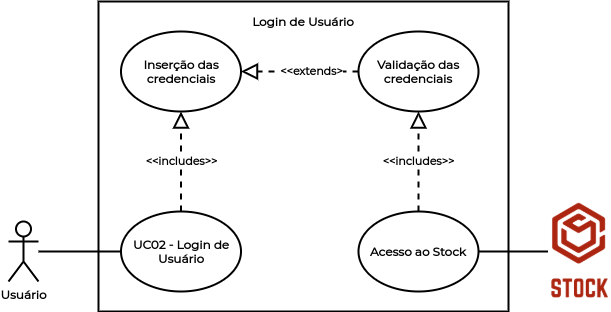

The diagram above was exported from draw.io. Its source (the exported page's mxGraphModel, read from the mxfile embedded in the PNG):
<mxGraphModel dx="723" dy="333" grid="1" gridSize="10" guides="1" tooltips="1" connect="1" arrows="1" fold="1" page="1" pageScale="1" pageWidth="1169" pageHeight="827" math="0" shadow="0">
  <root>
    <mxCell id="0" />
    <mxCell id="1" parent="0" />
    <mxCell id="udux_Fz8bUhezhE7RQCF-29" value="" style="rounded=0;whiteSpace=wrap;html=1;fontFamily=Montserrat;fontSource=https%3A%2F%2Ffonts.googleapis.com%2Fcss%3Ffamily%3DMontserrat;fontStyle=1;strokeWidth=2;" vertex="1" parent="1">
      <mxGeometry x="290" y="90" width="410" height="310" as="geometry" />
    </mxCell>
    <mxCell id="udux_Fz8bUhezhE7RQCF-1" value="&lt;font data-font-src=&quot;https://fonts.googleapis.com/css?family=Montserrat&quot;&gt;Usuário&lt;/font&gt;" style="shape=umlActor;verticalLabelPosition=bottom;verticalAlign=top;html=1;outlineConnect=0;fontFamily=Montserrat;fontSource=https%3A%2F%2Ffonts.googleapis.com%2Fcss%3Ffamily%3DMontserrat;fontStyle=1;strokeWidth=2;" vertex="1" parent="1">
      <mxGeometry x="200" y="310" width="30" height="60" as="geometry" />
    </mxCell>
    <mxCell id="udux_Fz8bUhezhE7RQCF-2" value="&lt;font data-font-src=&quot;https://fonts.googleapis.com/css?family=Montserrat&quot;&gt;UC02 - Login de Usuário&lt;/font&gt;" style="ellipse;whiteSpace=wrap;html=1;fontFamily=Montserrat;fontSource=https%3A%2F%2Ffonts.googleapis.com%2Fcss%3Ffamily%3DMontserrat;fontStyle=1;strokeWidth=2;" vertex="1" parent="1">
      <mxGeometry x="312.5" y="300" width="120" height="80" as="geometry" />
    </mxCell>
    <mxCell id="udux_Fz8bUhezhE7RQCF-3" value="&lt;font data-font-src=&quot;https://fonts.googleapis.com/css?family=Montserrat&quot;&gt;Inserção das credenciais&lt;/font&gt;" style="ellipse;whiteSpace=wrap;html=1;fontFamily=Montserrat;fontSource=https%3A%2F%2Ffonts.googleapis.com%2Fcss%3Ffamily%3DMontserrat;fontStyle=1;strokeWidth=2;" vertex="1" parent="1">
      <mxGeometry x="312.5" y="120" width="120" height="80" as="geometry" />
    </mxCell>
    <mxCell id="udux_Fz8bUhezhE7RQCF-4" value="&lt;font data-font-src=&quot;https://fonts.googleapis.com/css?family=Montserrat&quot;&gt;&lt;span&gt;Validação das credenciais&lt;/span&gt;&lt;/font&gt;" style="ellipse;whiteSpace=wrap;html=1;fontFamily=Montserrat;fontSource=https%3A%2F%2Ffonts.googleapis.com%2Fcss%3Ffamily%3DMontserrat;fontStyle=1;strokeWidth=2;" vertex="1" parent="1">
      <mxGeometry x="550" y="120" width="120" height="80" as="geometry" />
    </mxCell>
    <mxCell id="udux_Fz8bUhezhE7RQCF-5" value="&lt;font data-font-src=&quot;https://fonts.googleapis.com/css?family=Montserrat&quot;&gt;Acesso ao Stock&lt;/font&gt;" style="ellipse;whiteSpace=wrap;html=1;fontFamily=Montserrat;fontSource=https%3A%2F%2Ffonts.googleapis.com%2Fcss%3Ffamily%3DMontserrat;fontStyle=1;strokeWidth=2;" vertex="1" parent="1">
      <mxGeometry x="550" y="300" width="120" height="80" as="geometry" />
    </mxCell>
    <mxCell id="udux_Fz8bUhezhE7RQCF-18" value="" style="endArrow=block;dashed=1;endFill=0;endSize=12;html=1;exitX=0.5;exitY=0;exitDx=0;exitDy=0;entryX=0.5;entryY=1;entryDx=0;entryDy=0;fontFamily=Montserrat;fontSource=https%3A%2F%2Ffonts.googleapis.com%2Fcss%3Ffamily%3DMontserrat;fontStyle=1;strokeWidth=2;" edge="1" parent="1" source="udux_Fz8bUhezhE7RQCF-2" target="udux_Fz8bUhezhE7RQCF-3">
      <mxGeometry width="160" relative="1" as="geometry">
        <mxPoint x="360" y="380" as="sourcePoint" />
        <mxPoint x="520" y="380" as="targetPoint" />
      </mxGeometry>
    </mxCell>
    <mxCell id="udux_Fz8bUhezhE7RQCF-21" value="&lt;font data-font-src=&quot;https://fonts.googleapis.com/css?family=Montserrat&quot;&gt;&amp;lt;&amp;lt;includes&amp;gt;&amp;gt;&lt;/font&gt;" style="edgeLabel;html=1;align=center;verticalAlign=middle;resizable=0;points=[];fontFamily=Montserrat;fontSource=https%3A%2F%2Ffonts.googleapis.com%2Fcss%3Ffamily%3DMontserrat;fontStyle=1" vertex="1" connectable="0" parent="udux_Fz8bUhezhE7RQCF-18">
      <mxGeometry x="-0.2367" relative="1" as="geometry">
        <mxPoint y="-11.67" as="offset" />
      </mxGeometry>
    </mxCell>
    <mxCell id="udux_Fz8bUhezhE7RQCF-19" value="" style="endArrow=block;dashed=1;endFill=0;endSize=12;html=1;exitX=0;exitY=0.5;exitDx=0;exitDy=0;entryX=1;entryY=0.5;entryDx=0;entryDy=0;fontFamily=Montserrat;fontSource=https%3A%2F%2Ffonts.googleapis.com%2Fcss%3Ffamily%3DMontserrat;fontStyle=1;strokeWidth=2;" edge="1" parent="1" source="udux_Fz8bUhezhE7RQCF-4" target="udux_Fz8bUhezhE7RQCF-3">
      <mxGeometry width="160" relative="1" as="geometry">
        <mxPoint x="360" y="210" as="sourcePoint" />
        <mxPoint x="490" y="240" as="targetPoint" />
      </mxGeometry>
    </mxCell>
    <mxCell id="udux_Fz8bUhezhE7RQCF-22" value="&lt;font data-font-src=&quot;https://fonts.googleapis.com/css?family=Montserrat&quot;&gt;&amp;lt;&amp;lt;extends&amp;gt;&lt;/font&gt;" style="edgeLabel;html=1;align=center;verticalAlign=middle;resizable=0;points=[];fontFamily=Montserrat;fontSource=https%3A%2F%2Ffonts.googleapis.com%2Fcss%3Ffamily%3DMontserrat;fontStyle=1" vertex="1" connectable="0" parent="udux_Fz8bUhezhE7RQCF-19">
      <mxGeometry x="-0.1858" relative="1" as="geometry">
        <mxPoint as="offset" />
      </mxGeometry>
    </mxCell>
    <mxCell id="udux_Fz8bUhezhE7RQCF-20" value="" style="endArrow=block;dashed=1;endFill=0;endSize=12;html=1;exitX=0.5;exitY=0;exitDx=0;exitDy=0;entryX=0.5;entryY=1;entryDx=0;entryDy=0;fontFamily=Montserrat;fontSource=https%3A%2F%2Ffonts.googleapis.com%2Fcss%3Ffamily%3DMontserrat;fontStyle=1;strokeWidth=2;" edge="1" parent="1" source="udux_Fz8bUhezhE7RQCF-5" target="udux_Fz8bUhezhE7RQCF-4">
      <mxGeometry width="160" relative="1" as="geometry">
        <mxPoint x="360" y="210" as="sourcePoint" />
        <mxPoint x="520" y="210" as="targetPoint" />
      </mxGeometry>
    </mxCell>
    <mxCell id="udux_Fz8bUhezhE7RQCF-23" value="&lt;font data-font-src=&quot;https://fonts.googleapis.com/css?family=Montserrat&quot;&gt;&amp;lt;&amp;lt;includes&amp;gt;&amp;gt;&lt;/font&gt;" style="edgeLabel;html=1;align=center;verticalAlign=middle;resizable=0;points=[];fontFamily=Montserrat;fontSource=https%3A%2F%2Ffonts.googleapis.com%2Fcss%3Ffamily%3DMontserrat;fontStyle=1" vertex="1" connectable="0" parent="udux_Fz8bUhezhE7RQCF-20">
      <mxGeometry x="-0.17" relative="1" as="geometry">
        <mxPoint y="-8.33" as="offset" />
      </mxGeometry>
    </mxCell>
    <mxCell id="udux_Fz8bUhezhE7RQCF-26" value="" style="endArrow=none;html=1;fontFamily=Montserrat;fontSource=https%3A%2F%2Ffonts.googleapis.com%2Fcss%3Ffamily%3DMontserrat;fontStyle=1;strokeWidth=2;" edge="1" parent="1" source="udux_Fz8bUhezhE7RQCF-1" target="udux_Fz8bUhezhE7RQCF-2">
      <mxGeometry width="50" height="50" relative="1" as="geometry">
        <mxPoint x="460" y="340" as="sourcePoint" />
        <mxPoint x="510" y="290" as="targetPoint" />
      </mxGeometry>
    </mxCell>
    <mxCell id="udux_Fz8bUhezhE7RQCF-27" value="" style="endArrow=none;html=1;exitX=1;exitY=0.5;exitDx=0;exitDy=0;entryX=0;entryY=0.5;entryDx=0;entryDy=0;fontFamily=Montserrat;fontSource=https%3A%2F%2Ffonts.googleapis.com%2Fcss%3Ffamily%3DMontserrat;fontStyle=1;strokeWidth=2;" edge="1" parent="1" source="udux_Fz8bUhezhE7RQCF-5" target="udux_Fz8bUhezhE7RQCF-28">
      <mxGeometry width="50" height="50" relative="1" as="geometry">
        <mxPoint x="460" y="340" as="sourcePoint" />
        <mxPoint x="720" y="340" as="targetPoint" />
      </mxGeometry>
    </mxCell>
    <mxCell id="udux_Fz8bUhezhE7RQCF-28" value="" style="shape=image;verticalLabelPosition=bottom;labelBackgroundColor=#ffffff;verticalAlign=top;aspect=fixed;imageAspect=0;image=data:image/png,(base64 omitted: 11360 chars);fontFamily=Montserrat;fontSource=https%3A%2F%2Ffonts.googleapis.com%2Fcss%3Ffamily%3DMontserrat;fontStyle=1" vertex="1" parent="1">
      <mxGeometry x="740" y="290.37" width="61.75" height="99.26" as="geometry" />
    </mxCell>
    <mxCell id="udux_Fz8bUhezhE7RQCF-30" value="&lt;font data-font-src=&quot;https://fonts.googleapis.com/css?family=Montserrat&quot;&gt;&lt;span&gt;Login de Usuário&lt;/span&gt;&lt;/font&gt;" style="text;html=1;strokeColor=none;fillColor=none;align=center;verticalAlign=middle;whiteSpace=wrap;rounded=0;fontFamily=Montserrat;fontSource=https%3A%2F%2Ffonts.googleapis.com%2Fcss%3Ffamily%3DMontserrat;fontStyle=1" vertex="1" parent="1">
      <mxGeometry x="440" y="100" width="110" height="20" as="geometry" />
    </mxCell>
  </root>
</mxGraphModel>